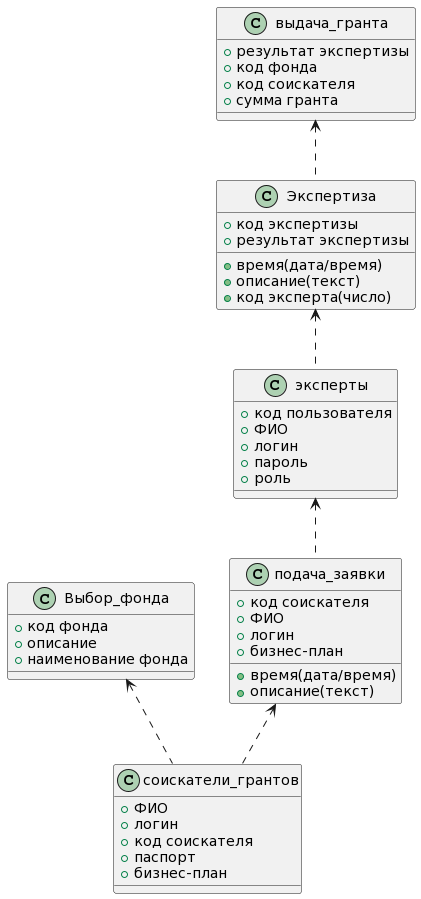

The diagram above was rendered by PlantUML. Its source (embedded in the PNG):
@startuml
class Выбор_фонда{
 +код фонда
 +описание
 +наименование фонда
}
class Экспертиза{
 +код экспертизы
 +время(дата/время)
 +описание(текст)
 +код эксперта(число)
 +результат экспертизы
}
class подача_заявки{
 +код соискателя
 +время(дата/время)
 +описание(текст)
 +ФИО
 +логин
 +бизнес-план
}

class соискатели_грантов{
+ФИО
+логин
+код соискателя
+паспорт
+бизнес-план
}
class эксперты{
+код пользователя
+ФИО
+логин
+пароль
+роль
}
class выдача_гранта{
+результат экспертизы
+код фонда
+код соискателя
+сумма гранта
}

Выбор_фонда <.. соискатели_грантов
подача_заявки <.. соискатели_грантов
эксперты <.. подача_заявки
Экспертиза <.. эксперты
выдача_гранта <.. Экспертиза
@enduml